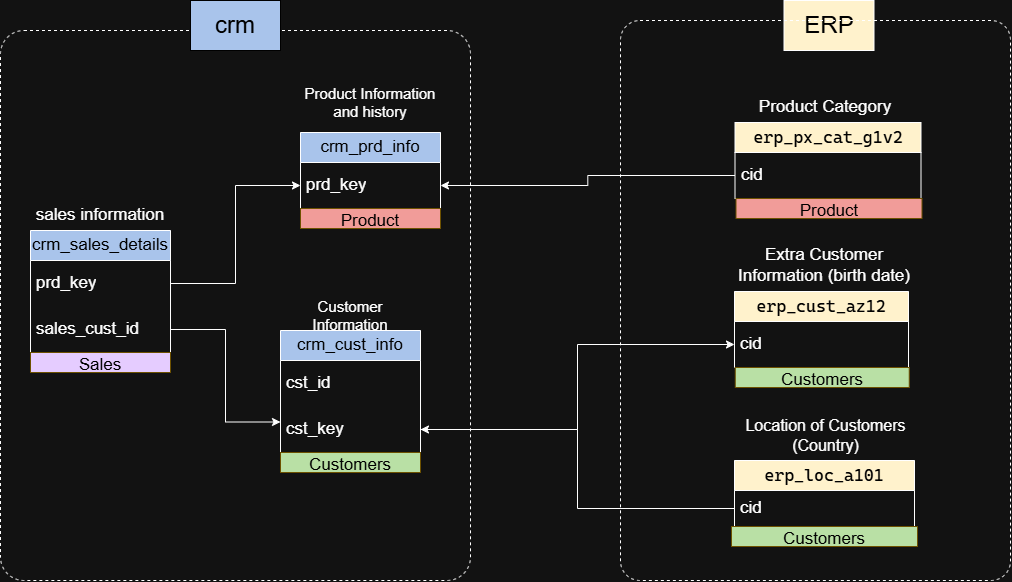

The diagram above was exported from draw.io. Its source (the exported page's mxGraphModel, read from the mxfile embedded in the PNG):
<mxGraphModel dx="2091" dy="1833" grid="1" gridSize="10" guides="1" tooltips="1" connect="1" arrows="1" fold="1" page="1" pageScale="1" pageWidth="850" pageHeight="1100" math="0" shadow="0">
  <root>
    <mxCell id="0" />
    <mxCell id="1" parent="0" />
    <mxCell id="6NjZMXITiII9M0NjckER-1" parent="1" style="swimlane;fontStyle=0;childLayout=stackLayout;horizontal=1;startSize=30;horizontalStack=0;resizeParent=1;resizeParentMax=0;resizeLast=0;collapsible=1;marginBottom=0;whiteSpace=wrap;html=1;fillColor=light-dark(#FFFFFF,#A9C4EB);fontColor=light-dark(#000000,#000000);fontSize=17;" value="crm_cust_info" vertex="1">
      <mxGeometry height="122" width="140" x="-480" y="-600" as="geometry" />
    </mxCell>
    <mxCell id="6NjZMXITiII9M0NjckER-2" parent="6NjZMXITiII9M0NjckER-1" style="text;strokeColor=none;fillColor=none;align=left;verticalAlign=middle;spacingLeft=4;spacingRight=4;overflow=hidden;points=[[0,0.5],[1,0.5]];portConstraint=eastwest;rotatable=0;whiteSpace=wrap;html=1;fontSize=17;" value="cst_id" vertex="1">
      <mxGeometry height="46" width="140" y="30" as="geometry" />
    </mxCell>
    <mxCell id="6NjZMXITiII9M0NjckER-21" parent="6NjZMXITiII9M0NjckER-1" style="text;strokeColor=none;fillColor=none;align=left;verticalAlign=middle;spacingLeft=4;spacingRight=4;overflow=hidden;points=[[0,0.5],[1,0.5]];portConstraint=eastwest;rotatable=0;whiteSpace=wrap;html=1;fontSize=17;" value="cst_key" vertex="1">
      <mxGeometry height="46" width="140" y="76" as="geometry" />
    </mxCell>
    <mxCell id="6NjZMXITiII9M0NjckER-5" parent="1" style="text;html=1;whiteSpace=wrap;strokeColor=none;fillColor=none;align=center;verticalAlign=middle;rounded=0;fontSize=15;" value="Customer Information" vertex="1">
      <mxGeometry height="30" width="140" x="-480" y="-630" as="geometry" />
    </mxCell>
    <mxCell id="6NjZMXITiII9M0NjckER-6" parent="1" style="swimlane;fontStyle=0;childLayout=stackLayout;horizontal=1;startSize=30;horizontalStack=0;resizeParent=1;resizeParentMax=0;resizeLast=0;collapsible=1;marginBottom=0;whiteSpace=wrap;html=1;fillColor=light-dark(#FFFFFF,#A9C4EB);fontColor=light-dark(#000000,#000000);fontSize=17;" value="crm_prd_info" vertex="1">
      <mxGeometry height="76" width="140" x="-460" y="-798" as="geometry" />
    </mxCell>
    <mxCell id="6NjZMXITiII9M0NjckER-7" parent="6NjZMXITiII9M0NjckER-6" style="text;strokeColor=none;fillColor=none;align=left;verticalAlign=middle;spacingLeft=4;spacingRight=4;overflow=hidden;points=[[0,0.5],[1,0.5]];portConstraint=eastwest;rotatable=0;whiteSpace=wrap;html=1;fontSize=17;" value="prd_key" vertex="1">
      <mxGeometry height="46" width="140" y="30" as="geometry" />
    </mxCell>
    <mxCell id="6NjZMXITiII9M0NjckER-8" parent="1" style="text;html=1;whiteSpace=wrap;strokeColor=none;fillColor=none;align=center;verticalAlign=middle;rounded=0;fontSize=15;" value="Product Information and history" vertex="1">
      <mxGeometry height="60" width="140" x="-460" y="-858" as="geometry" />
    </mxCell>
    <mxCell id="6NjZMXITiII9M0NjckER-10" parent="1" style="swimlane;fontStyle=0;childLayout=stackLayout;horizontal=1;startSize=30;horizontalStack=0;resizeParent=1;resizeParentMax=0;resizeLast=0;collapsible=1;marginBottom=0;whiteSpace=wrap;html=1;fillColor=light-dark(#FFFFFF,#A9C4EB);fontColor=light-dark(#000000,#000000);fontSize=17;" value="crm_sales_details" vertex="1">
      <mxGeometry height="122" width="140" x="-730" y="-700" as="geometry" />
    </mxCell>
    <mxCell id="6NjZMXITiII9M0NjckER-11" parent="6NjZMXITiII9M0NjckER-10" style="text;strokeColor=none;fillColor=none;align=left;verticalAlign=middle;spacingLeft=4;spacingRight=4;overflow=hidden;points=[[0,0.5],[1,0.5]];portConstraint=eastwest;rotatable=0;whiteSpace=wrap;html=1;fontSize=17;" value="prd_key" vertex="1">
      <mxGeometry height="46" width="140" y="30" as="geometry" />
    </mxCell>
    <mxCell id="6NjZMXITiII9M0NjckER-13" parent="6NjZMXITiII9M0NjckER-10" style="text;strokeColor=none;fillColor=none;align=left;verticalAlign=middle;spacingLeft=4;spacingRight=4;overflow=hidden;points=[[0,0.5],[1,0.5]];portConstraint=eastwest;rotatable=0;whiteSpace=wrap;html=1;fontSize=17;" value="sales_cust_id" vertex="1">
      <mxGeometry height="46" width="140" y="76" as="geometry" />
    </mxCell>
    <mxCell id="6NjZMXITiII9M0NjckER-12" parent="1" style="text;html=1;whiteSpace=wrap;strokeColor=none;fillColor=none;align=center;verticalAlign=middle;rounded=0;fontSize=17;" value="sales information" vertex="1">
      <mxGeometry height="30" width="140" x="-730" y="-730" as="geometry" />
    </mxCell>
    <mxCell id="6NjZMXITiII9M0NjckER-15" parent="1" style="swimlane;fontStyle=0;childLayout=stackLayout;horizontal=1;startSize=30;horizontalStack=0;resizeParent=1;resizeParentMax=0;resizeLast=0;collapsible=1;marginBottom=0;whiteSpace=wrap;html=1;fillColor=light-dark(#FFFFFF,#FFF2CC);fontColor=light-dark(#000000,#000000);fontSize=17;" value="&lt;pre style=&quot;font-family: &amp;quot;Cascadia Mono&amp;quot;; font-size: 12.75pt;&quot;&gt;erp_cust_az12&lt;/pre&gt;" vertex="1">
      <mxGeometry height="76" width="174" x="-26" y="-639" as="geometry" />
    </mxCell>
    <mxCell id="6NjZMXITiII9M0NjckER-16" parent="6NjZMXITiII9M0NjckER-15" style="text;strokeColor=none;fillColor=none;align=left;verticalAlign=middle;spacingLeft=4;spacingRight=4;overflow=hidden;points=[[0,0.5],[1,0.5]];portConstraint=eastwest;rotatable=0;whiteSpace=wrap;html=1;fontSize=17;" value="cid" vertex="1">
      <mxGeometry height="46" width="174" y="30" as="geometry" />
    </mxCell>
    <mxCell id="6NjZMXITiII9M0NjckER-17" parent="1" style="text;html=1;whiteSpace=wrap;strokeColor=none;fillColor=none;align=center;verticalAlign=middle;rounded=0;fontSize=17;" value="Extra Customer Information (birth date)" vertex="1">
      <mxGeometry height="30" width="186" x="-29" y="-680" as="geometry" />
    </mxCell>
    <mxCell id="6NjZMXITiII9M0NjckER-19" edge="1" parent="1" source="6NjZMXITiII9M0NjckER-11" style="edgeStyle=orthogonalEdgeStyle;rounded=0;orthogonalLoop=1;jettySize=auto;html=1;entryX=0;entryY=0.5;entryDx=0;entryDy=0;defaultLabelBackgroundColor=page;" target="6NjZMXITiII9M0NjckER-7">
      <mxGeometry relative="1" as="geometry" />
    </mxCell>
    <mxCell id="6NjZMXITiII9M0NjckER-20" edge="1" parent="1" source="6NjZMXITiII9M0NjckER-13" style="edgeStyle=orthogonalEdgeStyle;rounded=0;orthogonalLoop=1;jettySize=auto;html=1;entryX=0;entryY=0.75;entryDx=0;entryDy=0;defaultLabelBackgroundColor=page;" target="6NjZMXITiII9M0NjckER-1">
      <mxGeometry relative="1" as="geometry" />
    </mxCell>
    <mxCell id="6NjZMXITiII9M0NjckER-22" edge="1" parent="1" source="6NjZMXITiII9M0NjckER-21" style="edgeStyle=orthogonalEdgeStyle;rounded=0;orthogonalLoop=1;jettySize=auto;html=1;defaultLabelBackgroundColor=page;" target="6NjZMXITiII9M0NjckER-16">
      <mxGeometry relative="1" as="geometry" />
    </mxCell>
    <mxCell id="6NjZMXITiII9M0NjckER-27" parent="1" style="swimlane;fontStyle=0;childLayout=stackLayout;horizontal=1;startSize=30;horizontalStack=0;resizeParent=1;resizeParentMax=0;resizeLast=0;collapsible=1;marginBottom=0;whiteSpace=wrap;html=1;fillColor=light-dark(#FFFFFF,#FFF2CC);fontColor=light-dark(#000000,#000000);fontSize=17;" value="&lt;pre style=&quot;font-family: &amp;quot;Cascadia Mono&amp;quot;; font-size: 12.75pt;&quot;&gt;erp_loc_a101&lt;/pre&gt;" vertex="1">
      <mxGeometry height="66" width="180" x="-26" y="-470" as="geometry" />
    </mxCell>
    <mxCell id="6NjZMXITiII9M0NjckER-28" parent="6NjZMXITiII9M0NjckER-27" style="text;strokeColor=none;fillColor=none;align=left;verticalAlign=middle;spacingLeft=4;spacingRight=4;overflow=hidden;points=[[0,0.5],[1,0.5]];portConstraint=eastwest;rotatable=0;whiteSpace=wrap;html=1;fontSize=17;" value="cid" vertex="1">
      <mxGeometry height="36" width="180" y="30" as="geometry" />
    </mxCell>
    <mxCell id="6NjZMXITiII9M0NjckER-29" parent="1" style="text;html=1;whiteSpace=wrap;strokeColor=none;fillColor=none;align=center;verticalAlign=middle;rounded=0;fontSize=16;" value="Location of Customers (Country)" vertex="1">
      <mxGeometry height="30" width="179" x="-24.5" y="-510" as="geometry" />
    </mxCell>
    <mxCell id="6NjZMXITiII9M0NjckER-31" parent="1" style="swimlane;fontStyle=0;childLayout=stackLayout;horizontal=1;startSize=30;horizontalStack=0;resizeParent=1;resizeParentMax=0;resizeLast=0;collapsible=1;marginBottom=0;whiteSpace=wrap;html=1;fillColor=light-dark(#FFFFFF,#FFF2CC);fontColor=light-dark(#000000,#000000);fontSize=17;" value="&lt;pre style=&quot;font-family: &amp;quot;Cascadia Mono&amp;quot;; font-size: 12.75pt;&quot;&gt;erp_px_cat_g1v2&lt;/pre&gt;" vertex="1">
      <mxGeometry height="76" width="186" x="-25.5" y="-808" as="geometry" />
    </mxCell>
    <mxCell id="6NjZMXITiII9M0NjckER-32" parent="6NjZMXITiII9M0NjckER-31" style="text;strokeColor=none;fillColor=none;align=left;verticalAlign=middle;spacingLeft=4;spacingRight=4;overflow=hidden;points=[[0,0.5],[1,0.5]];portConstraint=eastwest;rotatable=0;whiteSpace=wrap;html=1;fontSize=17;" value="cid" vertex="1">
      <mxGeometry height="46" width="186" y="30" as="geometry" />
    </mxCell>
    <mxCell id="6NjZMXITiII9M0NjckER-33" parent="1" style="text;html=1;whiteSpace=wrap;strokeColor=none;fillColor=none;align=center;verticalAlign=middle;rounded=0;fontSize=17;" value="Product Category" vertex="1">
      <mxGeometry height="30" width="140" x="-5" y="-838" as="geometry" />
    </mxCell>
    <mxCell id="6NjZMXITiII9M0NjckER-35" edge="1" parent="1" source="6NjZMXITiII9M0NjckER-32" style="edgeStyle=orthogonalEdgeStyle;rounded=0;orthogonalLoop=1;jettySize=auto;html=1;defaultLabelBackgroundColor=page;" target="6NjZMXITiII9M0NjckER-7">
      <mxGeometry relative="1" as="geometry" />
    </mxCell>
    <mxCell id="6NjZMXITiII9M0NjckER-36" parent="1" style="rounded=1;whiteSpace=wrap;html=1;roundedPerimeter=1;fillColor=none;dashed=1;arcSize=5;" value="" vertex="1">
      <mxGeometry height="550" width="470" x="-760" y="-900" as="geometry" />
    </mxCell>
    <mxCell id="6NjZMXITiII9M0NjckER-37" parent="1" style="rounded=0;whiteSpace=wrap;html=1;fillColor=light-dark(#FFFFFF,#A9C4EB);strokeColor=light-dark(#000000,#000000);fontColor=light-dark(#000000,#000000);" value="&lt;font style=&quot;font-size: 24px;&quot;&gt;crm&lt;/font&gt;" vertex="1">
      <mxGeometry height="50" width="90" x="-570" y="-930" as="geometry" />
    </mxCell>
    <mxCell id="6NjZMXITiII9M0NjckER-39" parent="1" style="rounded=0;whiteSpace=wrap;html=1;fontSize=24;fontColor=light-dark(#000000,#000000);fillColor=light-dark(#FFFFFF,#FFF2CC);strokeColor=default;" value="ERP" vertex="1">
      <mxGeometry height="50" width="90" x="23.5" y="-930" as="geometry" />
    </mxCell>
    <mxCell id="6NjZMXITiII9M0NjckER-41" parent="1" style="rounded=1;whiteSpace=wrap;html=1;roundedPerimeter=1;fillColor=none;dashed=1;arcSize=5;" value="" vertex="1">
      <mxGeometry height="560" width="390" x="-140" y="-910" as="geometry" />
    </mxCell>
    <mxCell id="2Y2Q1GjpAMV_M3WjTK2G-1" parent="1" style="text;html=1;strokeColor=#d6b656;fillColor=light-dark(#FFF2CC,#B9E0A5);align=center;verticalAlign=middle;whiteSpace=wrap;overflow=hidden;fontColor=light-dark(#000000,#000000);fontSize=17;" value="Customers" vertex="1">
      <mxGeometry height="20" width="140" x="-480" y="-478" as="geometry" />
    </mxCell>
    <mxCell id="2Y2Q1GjpAMV_M3WjTK2G-2" parent="1" style="text;html=1;strokeColor=#d6b656;fillColor=light-dark(#FFF2CC,#B9E0A5);align=center;verticalAlign=middle;whiteSpace=wrap;overflow=hidden;fontColor=light-dark(#000000,#000000);fontSize=17;" value="Customers" vertex="1">
      <mxGeometry height="20" width="174" x="-25.25" y="-563" as="geometry" />
    </mxCell>
    <mxCell id="2Y2Q1GjpAMV_M3WjTK2G-3" parent="1" style="text;html=1;strokeColor=#d6b656;fillColor=light-dark(#FFF2CC,#B9E0A5);align=center;verticalAlign=middle;whiteSpace=wrap;overflow=hidden;fontColor=light-dark(#000000,#000000);fontSize=17;" value="Customers" vertex="1">
      <mxGeometry height="20" width="186" x="-29" y="-404" as="geometry" />
    </mxCell>
    <mxCell id="2Y2Q1GjpAMV_M3WjTK2G-5" parent="1" style="text;html=1;strokeColor=#d6b656;fillColor=light-dark(#FFF2CC,#F19C99);align=center;verticalAlign=middle;whiteSpace=wrap;overflow=hidden;fontColor=light-dark(#000000,#000000);fontSize=17;" value="Product" vertex="1">
      <mxGeometry height="20" width="186" x="-24.5" y="-732" as="geometry" />
    </mxCell>
    <mxCell id="2Y2Q1GjpAMV_M3WjTK2G-6" parent="1" style="text;html=1;strokeColor=#d6b656;fillColor=light-dark(#FFF2CC,#F19C99);align=center;verticalAlign=middle;whiteSpace=wrap;overflow=hidden;fontColor=light-dark(#000000,#000000);fontSize=17;" value="Product" vertex="1">
      <mxGeometry height="20" width="140" x="-460" y="-722" as="geometry" />
    </mxCell>
    <mxCell id="2Y2Q1GjpAMV_M3WjTK2G-7" parent="1" style="text;html=1;strokeColor=#d6b656;fillColor=light-dark(#FFF2CC,#E5CCFF);align=center;verticalAlign=middle;whiteSpace=wrap;overflow=hidden;fontColor=light-dark(#000000,#000000);fontSize=17;" value="Sales" vertex="1">
      <mxGeometry height="20" width="140" x="-730" y="-578" as="geometry" />
    </mxCell>
    <mxCell id="2Y2Q1GjpAMV_M3WjTK2G-9" edge="1" parent="1" source="6NjZMXITiII9M0NjckER-28" style="edgeStyle=orthogonalEdgeStyle;rounded=0;orthogonalLoop=1;jettySize=auto;html=1;defaultLabelBackgroundColor=page;" target="6NjZMXITiII9M0NjckER-21">
      <mxGeometry relative="1" as="geometry" />
    </mxCell>
  </root>
</mxGraphModel>